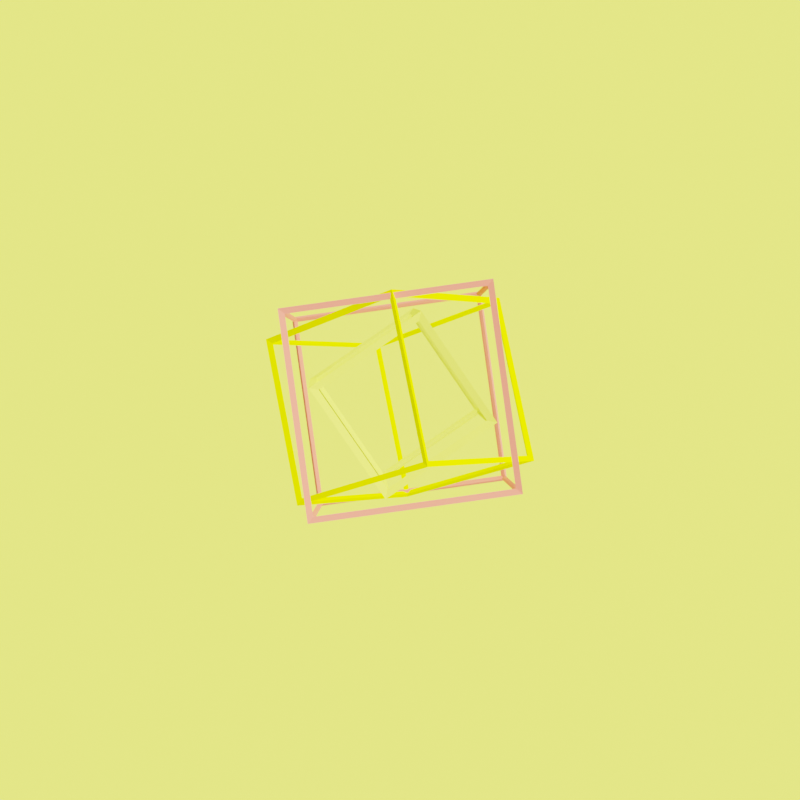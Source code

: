 # Source: animation_practice.blend  (saved by Blender 3.1.7; exported with 4.5.12 LTS)
import bpy
from mathutils import Matrix  # noqa: F401  (used for matrix-valued properties, if any)

bpy.ops.wm.read_factory_settings(use_empty=True)
scene = bpy.context.scene
scene.name = 'Scene'

# ---- materials (node trees are filled in below, after node groups)
mat_material = bpy.data.materials.new('Material')
mat_material.use_transparent_shadow = False
mat_material_001 = bpy.data.materials.new('Material.001')
mat_material_001.use_transparent_shadow = False
mat_material_002 = bpy.data.materials.new('Material.002')
mat_material_002.use_transparent_shadow = False
mat_material_003 = bpy.data.materials.new('Material.003')
mat_material_003.use_transparent_shadow = False

# ---- material node trees
mat_material.use_nodes = True; mat_material.node_tree.nodes.clear()
_N = mat_material.node_tree.nodes; _L = mat_material.node_tree.links
n0 = _N.new('ShaderNodeBsdfPrincipled'); n0.name = 'Principled BSDF'; n0.location = (10, 300)
n0.distribution = 'GGX'
n0.subsurface_method = 'RANDOM_WALK_SKIN'
n0.inputs[0].default_value = (0.9727, 0.2188, 0.1328, 1.0)
n0.inputs[3].default_value = 1.45
n0.inputs[13].default_value = 0.0
n0.inputs[27].default_value = (0.0, 0.0, 0.0, 1.0)
n0.inputs[28].default_value = 1.0
n1 = _N.new('ShaderNodeOutputMaterial'); n1.name = 'Material Output'; n1.location = (300, 300)
_L.new(n0.outputs[0], n1.inputs[0])
n1.is_active_output = True
mat_material_001.use_nodes = True; mat_material_001.node_tree.nodes.clear()
_N = mat_material_001.node_tree.nodes; _L = mat_material_001.node_tree.links
n0 = _N.new('ShaderNodeBsdfPrincipled'); n0.name = 'Principled BSDF'; n0.location = (10, 300)
n0.distribution = 'GGX'
n0.subsurface_method = 'RANDOM_WALK_SKIN'
n0.inputs[0].default_value = (0.8359, 0.9258, 0.08984, 1.0)
n0.inputs[3].default_value = 1.45
n0.inputs[13].default_value = 0.0
n0.inputs[27].default_value = (0.0, 0.0, 0.0, 1.0)
n0.inputs[28].default_value = 1.0
n1 = _N.new('ShaderNodeOutputMaterial'); n1.name = 'Material Output'; n1.location = (300, 300)
_L.new(n0.outputs[0], n1.inputs[0])
n1.is_active_output = True
mat_material_002.use_nodes = True; mat_material_002.node_tree.nodes.clear()
_N = mat_material_002.node_tree.nodes; _L = mat_material_002.node_tree.links
n0 = _N.new('ShaderNodeBsdfPrincipled'); n0.name = 'Principled BSDF'; n0.location = (10, 300)
n0.distribution = 'GGX'
n0.subsurface_method = 'RANDOM_WALK_SKIN'
n0.inputs[0].default_value = (0.9258, 1.0, 0.0, 1.0)
n0.inputs[3].default_value = 1.45
n0.inputs[13].default_value = 0.0
n0.inputs[27].default_value = (0.0, 0.0, 0.0, 1.0)
n0.inputs[28].default_value = 1.0
n1 = _N.new('ShaderNodeOutputMaterial'); n1.name = 'Material Output'; n1.location = (300, 300)
_L.new(n0.outputs[0], n1.inputs[0])
n1.is_active_output = True
mat_material_003.use_nodes = True; mat_material_003.node_tree.nodes.clear()
_N = mat_material_003.node_tree.nodes; _L = mat_material_003.node_tree.links
n0 = _N.new('ShaderNodeBsdfPrincipled'); n0.name = 'Principled BSDF'; n0.location = (10, 300)
n0.distribution = 'GGX'
n0.subsurface_method = 'RANDOM_WALK_SKIN'
n0.inputs[0].default_value = (0.8359, 0.9258, 0.08984, 1.0)
n0.inputs[3].default_value = 1.45
n0.inputs[13].default_value = 0.0
n0.inputs[27].default_value = (0.0, 0.0, 0.0, 1.0)
n0.inputs[28].default_value = 1.0
n1 = _N.new('ShaderNodeOutputMaterial'); n1.name = 'Material Output'; n1.location = (300, 300)
_L.new(n0.outputs[0], n1.inputs[0])
n1.is_active_output = True

# ---- world
world_world = bpy.data.worlds.new('World'); scene.world = world_world
world_world.use_nodes = True; world_world.node_tree.nodes.clear()
_N = world_world.node_tree.nodes; _L = world_world.node_tree.links
n0 = _N.new('ShaderNodeBackground'); n0.name = 'Background'; n0.location = (10, 300)
n0.inputs[0].default_value = (0.0, 0.0, 0.0, 1.0)
n1 = _N.new('ShaderNodeOutputWorld'); n1.name = 'World Output'; n1.location = (300, 300)
_L.new(n0.outputs[0], n1.inputs[0])
n1.is_active_output = True
world_world.use_sun_shadow = False
world_world.sun_shadow_jitter_overblur = 0.0

# ---- cameras
cam_camera = bpy.data.cameras.new('Camera')
cam_camera.passepartout_alpha = 0.9
cam_camera.lens = 70.0

# ---- lights
light_sun = bpy.data.lights.new('Sun', 'SUN')
light_sun.transmission_factor = 0.0
light_sun.use_shadow = False
light_sun.angle = 3.142
light_sun.shadow_soft_size = 0.125

# ---- meshes
me_cube = bpy.data.meshes.new('Cube')
me_cube.from_pydata([(-0.9605, -0.9605, -0.9605), (-0.9605, -0.9605, 0.9605), (-0.9605, 0.9605, -0.9605), (-0.9605, 0.9605, 0.9605), (0.9605, -0.9605, -0.9605), (0.9605, -0.9605, 0.9605), (0.9605, 0.9605, -0.9605), (0.9605, 0.9605, 0.9605)], [], [(0, 1, 3, 2), (2, 3, 7, 6), (6, 7, 5, 4), (4, 5, 1, 0), (2, 6, 4, 0), (7, 3, 1, 5)])
_uv = me_cube.uv_layers.new(name='UVMap')
_uv.uv.foreach_set('vector', [0.375, 0.0, 0.625, 0.0, 0.625, 0.25, 0.375, 0.25, 0.375, 0.25, 0.625, 0.25, 0.625, 0.5, 0.375, 0.5, 0.375, 0.5, 0.625, 0.5, 0.625, 0.75, 0.375, 0.75, 0.375, 0.75, 0.625, 0.75, 0.625, 1.0, 0.375, 1.0, 0.125, 0.5, 0.375, 0.5, 0.375, 0.75, 0.125, 0.75, 0.625, 0.5, 0.875, 0.5, 0.875, 0.75, 0.625, 0.75])
me_cube.materials.append(mat_material)
me_cube.use_remesh_fix_poles = True
me_cube.use_remesh_preserve_attributes = False
me_cube.update()
me_cube_001 = bpy.data.meshes.new('Cube.001')
me_cube_001.from_pydata([(-0.6031, -0.6031, -0.6031), (-0.6031, -0.6031, 0.6031), (-0.6031, 0.6031, -0.6031), (-0.6031, 0.6031, 0.6031), (0.6031, -0.6031, -0.6031), (0.6031, -0.6031, 0.6031), (0.6031, 0.6031, -0.6031), (0.6031, 0.6031, 0.6031)], [], [(0, 1, 3, 2), (2, 3, 7, 6), (6, 7, 5, 4), (4, 5, 1, 0), (2, 6, 4, 0), (7, 3, 1, 5)])
_uv = me_cube_001.uv_layers.new(name='UVMap')
_uv.uv.foreach_set('vector', [0.375, 0.0, 0.625, 0.0, 0.625, 0.25, 0.375, 0.25, 0.375, 0.25, 0.625, 0.25, 0.625, 0.5, 0.375, 0.5, 0.375, 0.5, 0.625, 0.5, 0.625, 0.75, 0.375, 0.75, 0.375, 0.75, 0.625, 0.75, 0.625, 1.0, 0.375, 1.0, 0.125, 0.5, 0.375, 0.5, 0.375, 0.75, 0.125, 0.75, 0.625, 0.5, 0.875, 0.5, 0.875, 0.75, 0.625, 0.75])
me_cube_001.materials.append(mat_material_001)
me_cube_001.use_remesh_fix_poles = True
me_cube_001.use_remesh_preserve_attributes = False
me_cube_001.update()
me_cube_002 = bpy.data.meshes.new('Cube.002')
me_cube_002.from_pydata([(-0.7989, -0.7989, -0.7989), (-0.7989, -0.7989, 0.7989), (-0.7989, 0.7989, -0.7989), (-0.7989, 0.7989, 0.7989), (0.7989, -0.7989, -0.7989), (0.7989, -0.7989, 0.7989), (0.7989, 0.7989, -0.7989), (0.7989, 0.7989, 0.7989)], [], [(0, 1, 3, 2), (2, 3, 7, 6), (6, 7, 5, 4), (4, 5, 1, 0), (2, 6, 4, 0), (7, 3, 1, 5)])
_uv = me_cube_002.uv_layers.new(name='UVMap')
_uv.uv.foreach_set('vector', [0.375, 0.0, 0.625, 0.0, 0.625, 0.25, 0.375, 0.25, 0.375, 0.25, 0.625, 0.25, 0.625, 0.5, 0.375, 0.5, 0.375, 0.5, 0.625, 0.5, 0.625, 0.75, 0.375, 0.75, 0.375, 0.75, 0.625, 0.75, 0.625, 1.0, 0.375, 1.0, 0.125, 0.5, 0.375, 0.5, 0.375, 0.75, 0.125, 0.75, 0.625, 0.5, 0.875, 0.5, 0.875, 0.75, 0.625, 0.75])
me_cube_002.materials.append(mat_material_002)
me_cube_002.use_remesh_fix_poles = True
me_cube_002.use_remesh_preserve_attributes = False
me_cube_002.update()
me_plane = bpy.data.meshes.new('Plane')
me_plane.from_pydata([(-10.0, -10.0, 0.0), (10.0, -10.0, 0.0), (-10.0, 10.0, 0.0), (10.0, 10.0, 0.0)], [], [(0, 1, 3, 2)])
_uv = me_plane.uv_layers.new(name='UVMap')
_uv.uv.foreach_set('vector', [0.0, 0.0, 1.0, 0.0, 1.0, 1.0, 0.0, 1.0])
me_plane.materials.append(mat_material_003)
me_plane.use_remesh_fix_poles = True
me_plane.use_remesh_preserve_attributes = False
me_plane.update()

# ---- objects
ob_camera = bpy.data.objects.new('Camera', cam_camera)
ob_sun = bpy.data.objects.new('Sun', light_sun)
ob_cube = bpy.data.objects.new('Cube', me_cube)
ob_cube_001 = bpy.data.objects.new('Cube.001', me_cube_001)
ob_cube_002 = bpy.data.objects.new('Cube.002', me_cube_002)
ob_plane = bpy.data.objects.new('Plane', me_plane)

# ---- transforms, parenting, visibility, modifiers, constraints
ob_camera.location = (0.0, 0.0, 15.0)
ob_sun.location = (0.0, 0.0, 0.0)
ob_sun.rotation_euler = (1.047, 0.0, 2.094)
ob_cube.location = (0.0, 0.0, 0.0)
ob_cube.rotation_euler = (8.035, -4.699, -1.252)
_m = ob_cube.modifiers.new('Wireframe', 'WIREFRAME')
_m.thickness = 0.07323
ob_cube_001.location = (0.0, 0.0, 0.0)
ob_cube_001.rotation_euler = (4.773, -1.477, -1.029)
_m = ob_cube_001.modifiers.new('Wireframe', 'WIREFRAME')
_m.thickness = 0.0849
ob_cube_002.location = (0.0, 0.0, 0.0)
ob_cube_002.rotation_euler = (15.91, 2.472, 0.3249)
_m = ob_cube_002.modifiers.new('Wireframe', 'WIREFRAME')
_m.thickness = 0.07295
ob_plane.location = (0.0, 0.0, -5.0)

# ---- collection membership
scene.collection.objects.link(ob_camera)
scene.collection.objects.link(ob_sun)
scene.collection.objects.link(ob_cube)
scene.collection.objects.link(ob_cube_001)
scene.collection.objects.link(ob_cube_002)
scene.collection.objects.link(ob_plane)

# ---- scene / render settings (as saved in the file)
scene.camera = ob_camera
scene.frame_start = 1; scene.frame_end = 360; scene.frame_set(207)
scene.render.engine = 'BLENDER_EEVEE_NEXT'
scene.render.image_settings.file_format = 'FFMPEG'
scene.render.image_settings.color_mode = 'RGB'
scene.render.resolution_x = 1080
scene.render.fps = 30
scene.cycles.sampling_pattern = 'TABULATED_SOBOL'
scene.cycles.use_light_tree = False
scene.eevee.use_gtao = True
scene.eevee.gtao_distance = 4.0
scene.view_settings.look = 'Very High Contrast'
scene.view_settings.view_transform = 'Filmic'
bpy.context.view_layer.update()
